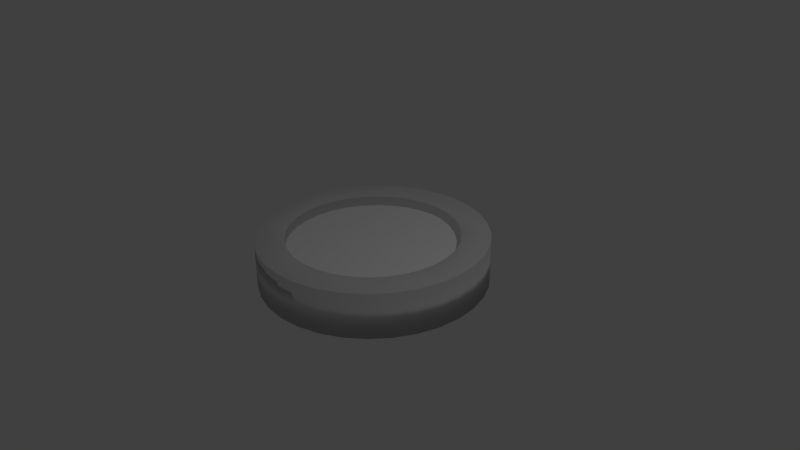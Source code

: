 # Source: InWallOverheadLight.blend  (saved by Blender 2.77.0; exported with 4.5.12 LTS)
import bpy
from mathutils import Matrix  # noqa: F401  (used for matrix-valued properties, if any)

bpy.ops.wm.read_factory_settings(use_empty=True)
scene = bpy.context.scene
scene.name = 'Scene'

# ---- collections
col_collection_1 = bpy.data.collections.new('Collection 1'); scene.collection.children.link(col_collection_1)

# ---- materials (node trees are filled in below, after node groups)
mat_inwalloverheadlightbulb = bpy.data.materials.new('InWallOverheadLightBulb')
mat_inwalloverheadlightbulb.alpha_threshold = 0.0
mat_inwalloverheadlightbulb.use_transparent_shadow = False
mat_inwalloverheadlightbulb.diffuse_color = (1.0, 1.0, 1.0, 1.0)
mat_inwalloverheadlightbulb.roughness = 0.5
mat_inwalloverheadlightfixture = bpy.data.materials.new('InWallOverheadLightFixture')
mat_inwalloverheadlightfixture.alpha_threshold = 0.0
mat_inwalloverheadlightfixture.use_transparent_shadow = False
mat_inwalloverheadlightfixture.diffuse_color = (0.723, 0.723, 0.723, 1.0)
mat_inwalloverheadlightfixture.roughness = 0.5

# ---- material node trees

# ---- world
world_world = bpy.data.worlds.new('World'); scene.world = world_world
world_world.color = (0.05088, 0.05088, 0.05088)
world_world.use_sun_shadow = False
world_world.sun_shadow_jitter_overblur = 0.0
world_world.cycles.sampling_method = 'MANUAL'

# ---- cameras
cam_camera = bpy.data.cameras.new('Camera')
cam_camera.clip_end = 100.0
cam_camera.lens = 35.0
cam_camera.sensor_width = 32.0
cam_camera.sensor_height = 18.0
cam_camera.ortho_scale = 7.314
cam_camera.dof.focus_distance = 0.0
cam_camera.dof.aperture_fstop = 128.0

# ---- lights
light_lamp = bpy.data.lights.new('Lamp', 'POINT')
light_lamp.transmission_factor = 0.0
light_lamp.cutoff_distance = 30.0
light_lamp.energy = 100.0
light_lamp.shadow_buffer_clip_start = 1.001
light_lamp.shadow_soft_size = 0.1
light_lamp.shadow_maximum_resolution = 0.006
light_lamp.use_absolute_resolution = True

# ---- meshes
me_cylinder_001 = bpy.data.meshes.new('Cylinder.001')
me_cylinder_001.from_pydata([(0.0, 1.0, -1.0), (0.0, 1.0, 1.0), (0.1951, 0.9808, -1.0), (0.1951, 0.9808, 1.0), (0.3827, 0.9239, -1.0), (0.3827, 0.9239, 1.0), (0.5556, 0.8315, -1.0), (0.5556, 0.8315, 1.0), (0.7071, 0.7071, -1.0), (0.7071, 0.7071, 1.0), (0.8315, 0.5556, -1.0), (0.8315, 0.5556, 1.0), (0.9239, 0.3827, -1.0), (0.9239, 0.3827, 1.0), (0.9808, 0.1951, -1.0), (0.9808, 0.1951, 1.0), (1.0, 7.55e-08, -1.0), (1.0, 7.55e-08, 1.0), (0.9808, -0.1951, -1.0), (0.9808, -0.1951, 1.0), (0.9239, -0.3827, -1.0), (0.9239, -0.3827, 1.0), (0.8315, -0.5556, -1.0), (0.8315, -0.5556, 1.0), (0.7071, -0.7071, -1.0), (0.7071, -0.7071, 1.0), (0.5556, -0.8315, -1.0), (0.5556, -0.8315, 1.0), (0.3827, -0.9239, -1.0), (0.3827, -0.9239, 1.0), (0.1951, -0.9808, -1.0), (0.1951, -0.9808, 1.0), (-3.258e-07, -1.0, -1.0), (-3.258e-07, -1.0, 1.0), (-0.1951, -0.9808, -1.0), (-0.1951, -0.9808, 1.0), (-0.3827, -0.9239, -1.0), (-0.3827, -0.9239, 1.0), (-0.5556, -0.8315, -1.0), (-0.5556, -0.8315, 1.0), (-0.7071, -0.7071, -1.0), (-0.7071, -0.7071, 1.0), (-0.8315, -0.5556, -1.0), (-0.8315, -0.5556, 1.0), (-0.9239, -0.3827, -1.0), (-0.9239, -0.3827, 1.0), (-0.9808, -0.1951, -1.0), (-0.9808, -0.1951, 1.0), (-1.0, 9.656e-07, -1.0), (-1.0, 9.656e-07, 1.0), (-0.9808, 0.1951, -1.0), (-0.9808, 0.1951, 1.0), (-0.9239, 0.3827, -1.0), (-0.9239, 0.3827, 1.0), (-0.8315, 0.5556, -1.0), (-0.8315, 0.5556, 1.0), (-0.7071, 0.7071, -1.0), (-0.7071, 0.7071, 1.0), (-0.5556, 0.8315, -1.0), (-0.5556, 0.8315, 1.0), (-0.3827, 0.9239, -1.0), (-0.3827, 0.9239, 1.0), (-0.1951, 0.9808, -1.0), (-0.1951, 0.9808, 1.0)], [], [(0, 1, 3, 2), (2, 3, 5, 4), (4, 5, 7, 6), (6, 7, 9, 8), (8, 9, 11, 10), (10, 11, 13, 12), (12, 13, 15, 14), (14, 15, 17, 16), (16, 17, 19, 18), (18, 19, 21, 20), (20, 21, 23, 22), (22, 23, 25, 24), (24, 25, 27, 26), (26, 27, 29, 28), (28, 29, 31, 30), (30, 31, 33, 32), (32, 33, 35, 34), (34, 35, 37, 36), (36, 37, 39, 38), (38, 39, 41, 40), (40, 41, 43, 42), (42, 43, 45, 44), (44, 45, 47, 46), (46, 47, 49, 48), (48, 49, 51, 50), (50, 51, 53, 52), (52, 53, 55, 54), (54, 55, 57, 56), (56, 57, 59, 58), (58, 59, 61, 60), (3, 1, 63, 61, 59, 57, 55, 53, 51, 49, 47, 45, 43, 41, 39, 37, 35, 33, 31, 29, 27, 25, 23, 21, 19, 17, 15, 13, 11, 9, 7, 5), (60, 61, 63, 62), (62, 63, 1, 0), (0, 2, 4, 6, 8, 10, 12, 14, 16, 18, 20, 22, 24, 26, 28, 30, 32, 34, 36, 38, 40, 42, 44, 46, 48, 50, 52, 54, 56, 58, 60, 62)])
me_cylinder_001.polygons.foreach_set('use_smooth', [True] * 34)
me_cylinder_001.materials.append(mat_inwalloverheadlightbulb)
me_cylinder_001.use_remesh_preserve_volume = False
me_cylinder_001.use_remesh_preserve_attributes = False
me_cylinder_001.use_mirror_vertex_groups = False
me_cylinder_001.update()
me_cylinder = bpy.data.meshes.new('Cylinder')
me_cylinder.from_pydata([(0.0, 1.0, -1.0), (0.0, 1.0, 1.0), (0.1951, 0.9808, 1.0), (0.1951, 0.9808, -1.0), (0.9239, -0.3827, -1.0), (0.8315, -0.5556, -1.0), (0.7071, -0.7071, -1.0), (0.5556, -0.8315, -1.0), (0.3827, -0.9239, -1.0), (0.1951, -0.9808, -1.0), (-3.258e-07, -1.0, -1.0), (-0.1951, -0.9808, -1.0), (-0.3827, -0.9239, -1.0), (-0.5556, -0.8315, -1.0), (-0.7071, -0.7071, -1.0), (-0.8315, -0.5556, -1.0), (-0.9239, -0.3827, -1.0), (-0.9808, -0.1951, -1.0), (-1.0, 9.656e-07, -1.0), (-0.75, 7.242e-07, -1.0), (-0.7356, -0.1463, -1.0), (-0.6929, -0.287, -1.0), (-0.6236, -0.4167, -1.0), (-0.5303, -0.5303, -1.0), (-0.4167, -0.6236, -1.0), (-0.287, -0.6929, -1.0), (-0.1463, -0.7356, -1.0), (-2.444e-07, -0.75, -1.0), (0.1463, -0.7356, -1.0), (0.287, -0.6929, -1.0), (0.4167, -0.6236, -1.0), (0.5303, -0.5303, -1.0), (0.6236, -0.4167, -1.0), (0.6929, -0.287, -1.0), (0.7356, -0.1463, -1.0), (0.75, 5.662e-08, -1.0), (0.3827, 0.9239, -1.0), (0.5556, 0.8315, -1.0), (0.7071, 0.7071, -1.0), (0.8315, 0.5556, -1.0), (0.9239, 0.3827, -1.0), (0.9808, 0.1951, -1.0), (1.0, 7.55e-08, -1.0), (0.9808, -0.1951, -1.0), (0.7356, 0.1463, -1.0), (0.6929, 0.287, -1.0), (0.6236, 0.4167, -1.0), (0.5303, 0.5303, -1.0), (0.4167, 0.6236, -1.0), (0.287, 0.6929, -1.0), (0.1463, 0.7356, -1.0), (0.0, 0.75, -1.0), (-0.1463, 0.7356, -1.0), (-0.287, 0.6929, -1.0), (-0.4167, 0.6236, -1.0), (-0.5303, 0.5303, -1.0), (-0.6236, 0.4167, -1.0), (-0.6929, 0.287, -1.0), (-0.7356, 0.1463, -1.0), (-0.9808, 0.1951, -1.0), (-0.9239, 0.3827, -1.0), (-0.8315, 0.5556, -1.0), (-0.7071, 0.7071, -1.0), (-0.5556, 0.8315, -1.0), (-0.3827, 0.9239, -1.0), (-0.1951, 0.9808, -1.0), (-0.1951, 0.9808, 1.0), (-0.3827, 0.9239, 1.0), (-0.5556, 0.8315, 1.0), (-0.7071, 0.7071, 1.0), (-0.8315, 0.5556, 1.0), (-0.9239, 0.3827, 1.0), (-0.9808, 0.1951, 1.0), (-1.0, 9.656e-07, 1.0), (-0.9808, -0.1951, 1.0), (-0.9239, -0.3827, 1.0), (-0.8315, -0.5556, 1.0), (-0.7071, -0.7071, 1.0), (-0.5556, -0.8315, 1.0), (-0.3827, -0.9239, 1.0), (-0.1951, -0.9808, 1.0), (-3.258e-07, -1.0, 1.0), (-2.444e-07, -0.75, 1.0), (-0.1463, -0.7356, 1.0), (-0.287, -0.6929, 1.0), (-0.4167, -0.6236, 1.0), (-0.5303, -0.5303, 1.0), (-0.6236, -0.4167, 1.0), (-0.6929, -0.287, 1.0), (-0.7356, -0.1463, 1.0), (-0.75, 7.242e-07, 1.0), (-0.7356, 0.1463, 1.0), (-0.6929, 0.287, 1.0), (-0.6236, 0.4167, 1.0), (-0.5303, 0.5303, 1.0), (-0.4167, 0.6236, 1.0), (-0.287, 0.6929, 1.0), (-0.1463, 0.7356, 1.0), (0.0, 0.75, 1.0), (0.7071, 0.7071, 1.0), (0.5556, 0.8315, 1.0), (0.3827, 0.9239, 1.0), (0.1463, 0.7356, 1.0), (0.287, 0.6929, 1.0), (0.4167, 0.6236, 1.0), (0.5303, 0.5303, 1.0), (0.6236, 0.4167, 1.0), (0.6929, 0.287, 1.0), (0.7356, 0.1463, 1.0), (0.75, 5.662e-08, 1.0), (0.7356, -0.1463, 1.0), (0.6929, -0.287, 1.0), (0.6236, -0.4167, 1.0), (0.5303, -0.5303, 1.0), (0.4167, -0.6236, 1.0), (0.287, -0.6929, 1.0), (0.1463, -0.7356, 1.0), (0.1951, -0.9808, 1.0), (0.3827, -0.9239, 1.0), (0.5556, -0.8315, 1.0), (0.7071, -0.7071, 1.0), (0.8315, -0.5556, 1.0), (0.9239, -0.3827, 1.0), (0.9808, -0.1951, 1.0), (1.0, 7.55e-08, 1.0), (0.9808, 0.1951, 1.0), (0.9239, 0.3827, 1.0), (0.8315, 0.5556, 1.0)], [], [(0, 1, 2, 3), (4, 5, 6, 7, 8, 9, 10, 11, 12, 13, 14, 15, 16, 17, 18, 19, 20, 21, 22, 23, 24, 25, 26, 27, 28, 29, 30, 31, 32, 33, 34, 35), (0, 3, 36, 37, 38, 39, 40, 41, 42, 43, 4, 35, 44, 45, 46, 47, 48, 49, 50, 51, 52, 53, 54, 55, 56, 57, 58, 19, 18, 59, 60, 61, 62, 63, 64, 65), (65, 66, 1, 0), (1, 66, 67, 68, 69, 70, 71, 72, 73, 74, 75, 76, 77, 78, 79, 80, 81, 82, 83, 84, 85, 86, 87, 88, 89, 90, 91, 92, 93, 94, 95, 96, 97, 98, 99, 100, 101, 2), (99, 98, 102, 103, 104, 105, 106, 107, 108, 109, 110, 111, 112, 113, 114, 115, 116, 82, 81, 117, 118, 119, 120, 121, 122, 123, 124, 125, 126, 127), (3, 2, 101, 36), (36, 101, 100, 37), (37, 100, 99, 38), (38, 99, 127, 39), (39, 127, 126, 40), (40, 126, 125, 41), (41, 125, 124, 42), (42, 124, 123, 43), (43, 123, 122, 4), (4, 122, 121, 5), (5, 121, 120, 6), (6, 120, 119, 7), (7, 119, 118, 8), (8, 118, 117, 9), (9, 117, 81, 10), (10, 81, 80, 11), (11, 80, 79, 12), (12, 79, 78, 13), (13, 78, 77, 14), (14, 77, 76, 15), (15, 76, 75, 16), (16, 75, 74, 17), (17, 74, 73, 18), (18, 73, 72, 59), (59, 72, 71, 60), (60, 71, 70, 61), (61, 70, 69, 62), (62, 69, 68, 63), (63, 68, 67, 64), (64, 67, 66, 65), (51, 50, 102, 98), (52, 51, 98, 97), (50, 49, 103, 102), (53, 52, 97, 96), (49, 48, 104, 103), (54, 53, 96, 95), (48, 47, 105, 104), (55, 54, 95, 94), (47, 46, 106, 105), (56, 55, 94, 93), (46, 45, 107, 106), (57, 56, 93, 92), (45, 44, 108, 107), (58, 57, 92, 91), (44, 35, 109, 108), (19, 58, 91, 90), (35, 34, 110, 109), (20, 19, 90, 89), (34, 33, 111, 110), (21, 20, 89, 88), (33, 32, 112, 111), (22, 21, 88, 87), (32, 31, 113, 112), (23, 22, 87, 86), (31, 30, 114, 113), (24, 23, 86, 85), (30, 29, 115, 114), (25, 24, 85, 84), (29, 28, 116, 115), (26, 25, 84, 83), (28, 27, 82, 116), (27, 26, 83, 82)])
me_cylinder.polygons.foreach_set('use_smooth', [True] * 68)
me_cylinder.materials.append(mat_inwalloverheadlightfixture)
me_cylinder.use_remesh_preserve_volume = False
me_cylinder.use_remesh_preserve_attributes = False
me_cylinder.use_mirror_vertex_groups = False
me_cylinder.update()

# ---- objects
ob_lamp = bpy.data.objects.new('Lamp', light_lamp)
ob_camera = bpy.data.objects.new('Camera', cam_camera)
ob_cylinder_001 = bpy.data.objects.new('Cylinder.001', me_cylinder_001)
ob_cylinder = bpy.data.objects.new('Cylinder', me_cylinder)

# ---- transforms, parenting, visibility, modifiers, constraints
ob_lamp.location = (4.076, 1.005, 5.904)
ob_lamp.rotation_euler = (0.6503, 0.05522, 1.866)
ob_lamp.lock_rotations_4d = False
ob_lamp.empty_display_type = 'ARROWS'
ob_lamp.color = (0.0, 0.0, 0.0, 0.0)
ob_lamp.lineart.crease_threshold = 0.0
ob_camera.location = (7.481, -6.508, 5.344)
ob_camera.rotation_euler = (1.109, 0.01082, 0.8149)
ob_camera.lock_rotations_4d = False
ob_camera.empty_display_type = 'ARROWS'
ob_camera.color = (0.0, 0.0, 0.0, 0.0)
ob_camera.display_type = 'WIRE'
ob_camera.lineart.crease_threshold = 0.0
ob_cylinder_001.location = (0.0, 0.0, 0.1)
ob_cylinder_001.scale = (1.125, 1.125, 0.0675)
ob_cylinder_001.lineart.crease_threshold = 0.0
ob_cylinder.location = (0.0, 0.0, 0.0)
ob_cylinder.scale = (1.5, 1.5, 0.3)
ob_cylinder.lineart.crease_threshold = 0.0

# ---- collection membership
col_collection_1.objects.link(ob_lamp)
col_collection_1.objects.link(ob_camera)
col_collection_1.objects.link(ob_cylinder_001)
col_collection_1.objects.link(ob_cylinder)

# ---- scene / render settings (as saved in the file)
scene.camera = ob_camera
scene.frame_start = 1; scene.frame_end = 250; scene.frame_set(1)
scene.render.engine = 'BLENDER_EEVEE_NEXT'
scene.render.resolution_percentage = 50
scene.render.dither_intensity = 0.0
scene.cycles.use_denoising = False
scene.cycles.samples = 128
scene.cycles.sampling_pattern = 'TABULATED_SOBOL'
scene.cycles.light_sampling_threshold = 0.0
scene.cycles.use_adaptive_sampling = False
scene.cycles.use_light_tree = False
scene.cycles.blur_glossy = 0.0
scene.cycles.sample_clamp_indirect = 0.0
scene.view_settings.view_transform = 'Standard'
bpy.context.view_layer.update()
